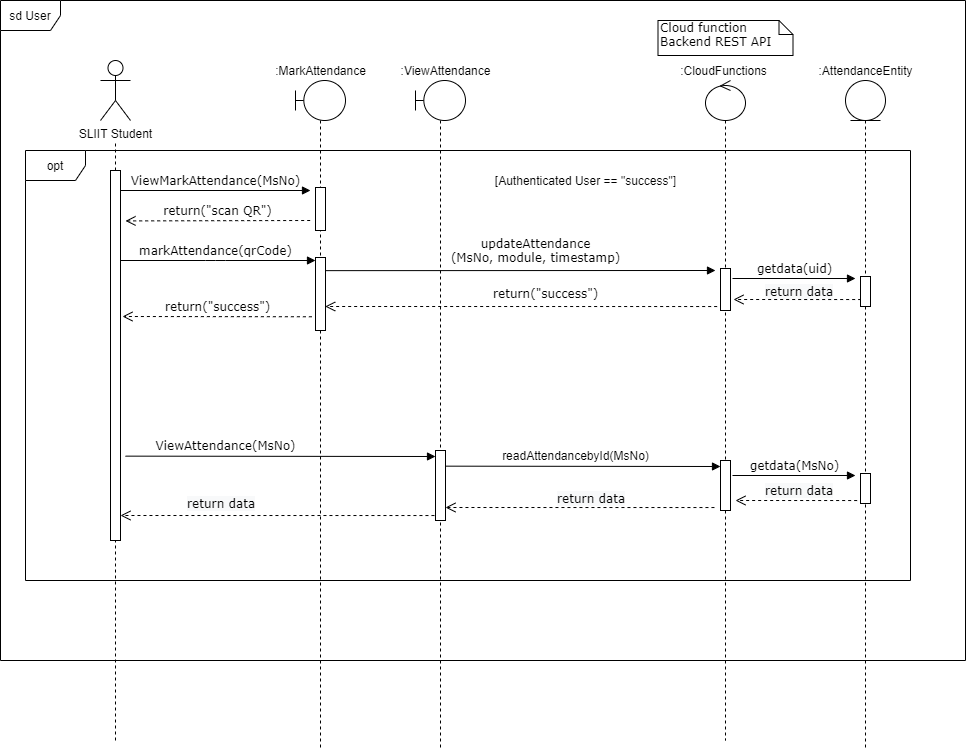

The diagram above was exported from draw.io. Its source (the exported page's mxGraphModel, read from the mxfile embedded in the PNG):
<mxGraphModel dx="1305" dy="1644" grid="1" gridSize="10" guides="1" tooltips="1" connect="1" arrows="1" fold="1" page="1" pageScale="1" pageWidth="1100" pageHeight="850" background="none" math="0" shadow="0">
  <root>
    <mxCell id="0" />
    <mxCell id="1" parent="0" />
    <mxCell id="vphuBsqSyI4VIwLu3Avl-93" value="sd User" style="shape=umlFrame;whiteSpace=wrap;html=1;container=1;" vertex="1" parent="1">
      <mxGeometry x="35" y="-30" width="965" height="660" as="geometry" />
    </mxCell>
    <mxCell id="vphuBsqSyI4VIwLu3Avl-157" value="" style="group" vertex="1" connectable="0" parent="vphuBsqSyI4VIwLu3Avl-93">
      <mxGeometry x="25" y="150" width="885" height="430" as="geometry" />
    </mxCell>
    <mxCell id="vphuBsqSyI4VIwLu3Avl-102" value="opt" style="shape=umlFrame;whiteSpace=wrap;html=1;strokeWidth=1;" vertex="1" parent="vphuBsqSyI4VIwLu3Avl-157">
      <mxGeometry width="885" height="430.00000000000006" as="geometry" />
    </mxCell>
    <mxCell id="vphuBsqSyI4VIwLu3Avl-104" value="[Authenticated User == &quot;success&quot;]" style="text;html=1;align=center;verticalAlign=middle;resizable=0;points=[];autosize=1;strokeColor=none;fillColor=none;" vertex="1" parent="vphuBsqSyI4VIwLu3Avl-157">
      <mxGeometry x="460.00169023859485" y="19.549248663101604" width="200" height="20" as="geometry" />
    </mxCell>
    <mxCell id="vphuBsqSyI4VIwLu3Avl-158" value="&lt;span style=&quot;color: rgb(0, 0, 0); font-family: verdana; font-size: 12px; font-style: normal; font-weight: 400; letter-spacing: normal; text-align: center; text-indent: 0px; text-transform: none; word-spacing: 0px; background-color: rgb(248, 249, 250); display: inline; float: none;&quot;&gt;return data&lt;/span&gt;" style="text;whiteSpace=wrap;html=1;" vertex="1" parent="vphuBsqSyI4VIwLu3Avl-157">
      <mxGeometry x="160" y="340" width="90" height="30" as="geometry" />
    </mxCell>
    <mxCell id="7baba1c4bc27f4b0-41" value="Cloud function&lt;br&gt;Backend REST API" style="shape=note;whiteSpace=wrap;html=1;size=14;verticalAlign=top;align=left;spacingTop=-6;rounded=0;shadow=0;comic=0;labelBackgroundColor=none;strokeWidth=1;fontFamily=Verdana;fontSize=12" parent="vphuBsqSyI4VIwLu3Avl-93" vertex="1">
      <mxGeometry x="657.5" y="20" width="135" height="35" as="geometry" />
    </mxCell>
    <mxCell id="vphuBsqSyI4VIwLu3Avl-7" value="return(&quot;scan QR&quot;)" style="html=1;verticalAlign=bottom;endArrow=open;dashed=1;endSize=8;labelBackgroundColor=none;fontFamily=Verdana;fontSize=12;edgeStyle=elbowEdgeStyle;elbow=vertical;entryX=1.5;entryY=0.137;entryDx=0;entryDy=0;entryPerimeter=0;exitX=-0.033;exitY=0.161;exitDx=0;exitDy=0;exitPerimeter=0;" edge="1" parent="vphuBsqSyI4VIwLu3Avl-93">
      <mxGeometry x="35" y="180.43" as="geometry">
        <mxPoint x="125" y="220.3" as="targetPoint" />
        <Array as="points">
          <mxPoint x="135.5" y="220.43" />
        </Array>
        <mxPoint x="309.6700000000001" y="219.99999999999994" as="sourcePoint" />
      </mxGeometry>
    </mxCell>
    <mxCell id="vphuBsqSyI4VIwLu3Avl-123" value="markAttendance(qrCode)" style="html=1;verticalAlign=bottom;endArrow=block;labelBackgroundColor=none;fontFamily=Verdana;fontSize=12;edgeStyle=elbowEdgeStyle;elbow=vertical;" edge="1" parent="vphuBsqSyI4VIwLu3Avl-93">
      <mxGeometry relative="1" as="geometry">
        <mxPoint x="115" y="260" as="sourcePoint" />
        <mxPoint x="315" y="260" as="targetPoint" />
      </mxGeometry>
    </mxCell>
    <mxCell id="vIlkeToJUZN66tA0jt5S-11" value="return(&quot;success&quot;)" style="html=1;verticalAlign=bottom;endArrow=open;dashed=1;endSize=8;labelBackgroundColor=none;fontFamily=Verdana;fontSize=12;edgeStyle=elbowEdgeStyle;elbow=vertical;entryX=1;entryY=0.216;entryDx=0;entryDy=0;entryPerimeter=0;exitX=-0.061;exitY=0.271;exitDx=0;exitDy=0;exitPerimeter=0;" parent="vphuBsqSyI4VIwLu3Avl-93" edge="1">
      <mxGeometry x="37" y="236" as="geometry">
        <mxPoint x="122" y="316.15999999999997" as="targetPoint" />
        <Array as="points">
          <mxPoint x="137.5" y="316" />
        </Array>
        <mxPoint x="311.3900000000001" y="316.27" as="sourcePoint" />
      </mxGeometry>
    </mxCell>
    <mxCell id="vphuBsqSyI4VIwLu3Avl-32" value="" style="html=1;verticalAlign=bottom;endArrow=block;labelBackgroundColor=none;fontFamily=Verdana;fontSize=12;edgeStyle=elbowEdgeStyle;elbow=vertical;" edge="1" parent="vphuBsqSyI4VIwLu3Avl-93">
      <mxGeometry relative="1" as="geometry">
        <mxPoint x="325" y="270.14" as="sourcePoint" />
        <mxPoint x="715" y="270.14" as="targetPoint" />
      </mxGeometry>
    </mxCell>
    <mxCell id="vphuBsqSyI4VIwLu3Avl-54" value="&lt;span style=&quot;font-family: &amp;#34;verdana&amp;#34;&quot;&gt;updateAttendance&lt;br&gt;(MsNo, module, timestamp)&lt;/span&gt;" style="text;html=1;align=center;verticalAlign=middle;resizable=0;points=[];autosize=1;strokeColor=none;fillColor=none;" vertex="1" parent="vphuBsqSyI4VIwLu3Avl-93">
      <mxGeometry x="445" y="235" width="180" height="30" as="geometry" />
    </mxCell>
    <mxCell id="vphuBsqSyI4VIwLu3Avl-129" value="getdata(uid)" style="html=1;verticalAlign=bottom;endArrow=block;labelBackgroundColor=none;fontFamily=Verdana;fontSize=12;edgeStyle=elbowEdgeStyle;elbow=vertical;" edge="1" parent="vphuBsqSyI4VIwLu3Avl-93">
      <mxGeometry relative="1" as="geometry">
        <mxPoint x="732" y="278" as="sourcePoint" />
        <mxPoint x="855" y="278" as="targetPoint" />
      </mxGeometry>
    </mxCell>
    <mxCell id="vphuBsqSyI4VIwLu3Avl-130" value="" style="html=1;verticalAlign=bottom;endArrow=open;dashed=1;endSize=8;labelBackgroundColor=none;fontFamily=Verdana;fontSize=12;edgeStyle=elbowEdgeStyle;elbow=vertical;exitX=-0.134;exitY=0.902;exitDx=0;exitDy=0;exitPerimeter=0;entryX=1.5;entryY=0.738;entryDx=0;entryDy=0;entryPerimeter=0;" edge="1" parent="vphuBsqSyI4VIwLu3Avl-93">
      <mxGeometry relative="1" as="geometry">
        <mxPoint x="733" y="299.52" as="targetPoint" />
        <Array as="points">
          <mxPoint x="929" y="299" />
          <mxPoint x="964" y="298.5" />
          <mxPoint x="994" y="298.5" />
        </Array>
        <mxPoint x="860.6600000000001" y="299.03999999999974" as="sourcePoint" />
      </mxGeometry>
    </mxCell>
    <mxCell id="vphuBsqSyI4VIwLu3Avl-37" value="&lt;span style=&quot;color: rgb(0, 0, 0); font-family: verdana; font-size: 12px; font-style: normal; font-weight: 400; letter-spacing: normal; text-align: center; text-indent: 0px; text-transform: none; word-spacing: 0px; background-color: rgb(248, 249, 250); display: inline; float: none;&quot;&gt;return data&lt;/span&gt;" style="text;whiteSpace=wrap;html=1;" vertex="1" parent="vphuBsqSyI4VIwLu3Avl-93">
      <mxGeometry x="763" y="278" width="90" height="30" as="geometry" />
    </mxCell>
    <mxCell id="vphuBsqSyI4VIwLu3Avl-143" value="" style="html=1;verticalAlign=bottom;endArrow=open;dashed=1;endSize=8;labelBackgroundColor=none;fontFamily=Verdana;fontSize=12;edgeStyle=elbowEdgeStyle;elbow=vertical;exitX=-0.134;exitY=0.902;exitDx=0;exitDy=0;exitPerimeter=0;entryX=0.971;entryY=0.632;entryDx=0;entryDy=0;entryPerimeter=0;" edge="1" parent="vphuBsqSyI4VIwLu3Avl-93">
      <mxGeometry relative="1" as="geometry">
        <mxPoint x="324.71000000000004" y="306.13599999999997" as="targetPoint" />
        <Array as="points">
          <mxPoint x="791" y="306" />
          <mxPoint x="826" y="305.5" />
          <mxPoint x="856" y="305.5" />
        </Array>
        <mxPoint x="722.6600000000001" y="306.03999999999974" as="sourcePoint" />
      </mxGeometry>
    </mxCell>
    <mxCell id="vphuBsqSyI4VIwLu3Avl-144" value="&lt;span style=&quot;font-family: &amp;#34;verdana&amp;#34;&quot;&gt;return(&quot;success&quot;)&lt;/span&gt;" style="text;html=1;align=center;verticalAlign=middle;resizable=0;points=[];autosize=1;strokeColor=none;fillColor=none;" vertex="1" parent="vphuBsqSyI4VIwLu3Avl-93">
      <mxGeometry x="485" y="283" width="120" height="20" as="geometry" />
    </mxCell>
    <mxCell id="vphuBsqSyI4VIwLu3Avl-148" value="&lt;span style=&quot;font-family: &amp;#34;verdana&amp;#34;&quot;&gt;ViewAttendance(MsNo)&lt;/span&gt;" style="text;html=1;align=center;verticalAlign=middle;resizable=0;points=[];autosize=1;strokeColor=none;fillColor=none;" vertex="1" parent="vphuBsqSyI4VIwLu3Avl-93">
      <mxGeometry x="145" y="435" width="160" height="20" as="geometry" />
    </mxCell>
    <mxCell id="vphuBsqSyI4VIwLu3Avl-150" value="readAttendancebyId(MsNo)" style="text;html=1;align=center;verticalAlign=middle;resizable=0;points=[];autosize=1;strokeColor=none;fillColor=none;" vertex="1" parent="vphuBsqSyI4VIwLu3Avl-93">
      <mxGeometry x="495" y="445" width="160" height="20" as="geometry" />
    </mxCell>
    <mxCell id="vphuBsqSyI4VIwLu3Avl-151" value="getdata(MsNo)" style="html=1;verticalAlign=bottom;endArrow=block;labelBackgroundColor=none;fontFamily=Verdana;fontSize=12;edgeStyle=elbowEdgeStyle;elbow=vertical;" edge="1" parent="vphuBsqSyI4VIwLu3Avl-93">
      <mxGeometry relative="1" as="geometry">
        <mxPoint x="732" y="475" as="sourcePoint" />
        <mxPoint x="855" y="475" as="targetPoint" />
      </mxGeometry>
    </mxCell>
    <mxCell id="vphuBsqSyI4VIwLu3Avl-152" value="" style="html=1;verticalAlign=bottom;endArrow=open;dashed=1;endSize=8;labelBackgroundColor=none;fontFamily=Verdana;fontSize=12;edgeStyle=elbowEdgeStyle;elbow=vertical;exitX=-0.134;exitY=0.902;exitDx=0;exitDy=0;exitPerimeter=0;entryX=1.5;entryY=0.738;entryDx=0;entryDy=0;entryPerimeter=0;" edge="1" parent="vphuBsqSyI4VIwLu3Avl-93">
      <mxGeometry relative="1" as="geometry">
        <mxPoint x="735" y="500.52" as="targetPoint" />
        <Array as="points">
          <mxPoint x="931" y="500" />
          <mxPoint x="966" y="499.5" />
          <mxPoint x="996" y="499.5" />
        </Array>
        <mxPoint x="862.6599999999999" y="500.03999999999974" as="sourcePoint" />
      </mxGeometry>
    </mxCell>
    <mxCell id="vphuBsqSyI4VIwLu3Avl-153" value="&lt;span style=&quot;color: rgb(0, 0, 0); font-family: verdana; font-size: 12px; font-style: normal; font-weight: 400; letter-spacing: normal; text-align: center; text-indent: 0px; text-transform: none; word-spacing: 0px; background-color: rgb(248, 249, 250); display: inline; float: none;&quot;&gt;return data&lt;/span&gt;" style="text;whiteSpace=wrap;html=1;" vertex="1" parent="vphuBsqSyI4VIwLu3Avl-93">
      <mxGeometry x="763" y="477" width="90" height="30" as="geometry" />
    </mxCell>
    <mxCell id="vphuBsqSyI4VIwLu3Avl-154" value="" style="html=1;verticalAlign=bottom;endArrow=open;dashed=1;endSize=8;labelBackgroundColor=none;fontFamily=Verdana;fontSize=12;edgeStyle=elbowEdgeStyle;elbow=vertical;exitX=-0.134;exitY=0.902;exitDx=0;exitDy=0;exitPerimeter=0;" edge="1" parent="vphuBsqSyI4VIwLu3Avl-93" target="vphuBsqSyI4VIwLu3Avl-42">
      <mxGeometry relative="1" as="geometry">
        <mxPoint x="455" y="507" as="targetPoint" />
        <Array as="points">
          <mxPoint x="782.29" y="507" />
          <mxPoint x="817.29" y="506.5" />
          <mxPoint x="847.29" y="506.5" />
        </Array>
        <mxPoint x="713.95" y="507.03999999999974" as="sourcePoint" />
      </mxGeometry>
    </mxCell>
    <mxCell id="vphuBsqSyI4VIwLu3Avl-155" value="&lt;span style=&quot;color: rgb(0, 0, 0); font-family: verdana; font-size: 12px; font-style: normal; font-weight: 400; letter-spacing: normal; text-align: center; text-indent: 0px; text-transform: none; word-spacing: 0px; background-color: rgb(248, 249, 250); display: inline; float: none;&quot;&gt;return data&lt;/span&gt;" style="text;whiteSpace=wrap;html=1;" vertex="1" parent="vphuBsqSyI4VIwLu3Avl-93">
      <mxGeometry x="555" y="485" width="90" height="30" as="geometry" />
    </mxCell>
    <mxCell id="vphuBsqSyI4VIwLu3Avl-156" value="" style="html=1;verticalAlign=bottom;endArrow=open;dashed=1;endSize=8;labelBackgroundColor=none;fontFamily=Verdana;fontSize=12;edgeStyle=elbowEdgeStyle;elbow=vertical;exitX=-0.134;exitY=0.902;exitDx=0;exitDy=0;exitPerimeter=0;" edge="1" parent="vphuBsqSyI4VIwLu3Avl-93" target="7baba1c4bc27f4b0-9">
      <mxGeometry relative="1" as="geometry">
        <mxPoint x="135" y="515" as="targetPoint" />
        <Array as="points">
          <mxPoint x="502.28999999999996" y="515" />
          <mxPoint x="537.29" y="514.5" />
          <mxPoint x="567.29" y="514.5" />
        </Array>
        <mxPoint x="433.95000000000005" y="515.0399999999997" as="sourcePoint" />
      </mxGeometry>
    </mxCell>
    <mxCell id="vIlkeToJUZN66tA0jt5S-10" value="" style="endArrow=none;dashed=1;html=1;" parent="1" edge="1">
      <mxGeometry width="50" height="50" relative="1" as="geometry">
        <mxPoint x="150" y="710" as="sourcePoint" />
        <mxPoint x="150" y="110" as="targetPoint" />
      </mxGeometry>
    </mxCell>
    <mxCell id="vIlkeToJUZN66tA0jt5S-1" value="SLIIT Student" style="shape=umlActor;verticalLabelPosition=bottom;verticalAlign=top;html=1;outlineConnect=0;" parent="1" vertex="1">
      <mxGeometry x="135" y="30" width="30" height="60" as="geometry" />
    </mxCell>
    <mxCell id="vphuBsqSyI4VIwLu3Avl-20" value="" style="shape=umlLifeline;participant=umlBoundary;perimeter=lifelinePerimeter;whiteSpace=wrap;html=1;container=1;collapsible=0;recursiveResize=0;verticalAlign=top;spacingTop=36;outlineConnect=0;" vertex="1" parent="1">
      <mxGeometry x="330" y="50" width="50" height="670" as="geometry" />
    </mxCell>
    <mxCell id="vphuBsqSyI4VIwLu3Avl-22" value="" style="html=1;points=[];perimeter=orthogonalPerimeter;rounded=0;shadow=0;comic=0;labelBackgroundColor=none;strokeWidth=1;fontFamily=Verdana;fontSize=12;align=center;" vertex="1" parent="vphuBsqSyI4VIwLu3Avl-20">
      <mxGeometry x="20" y="107" width="10" height="43" as="geometry" />
    </mxCell>
    <mxCell id="vphuBsqSyI4VIwLu3Avl-126" value="" style="html=1;points=[];perimeter=orthogonalPerimeter;rounded=0;shadow=0;comic=0;labelBackgroundColor=none;strokeWidth=1;fontFamily=Verdana;fontSize=12;align=center;" vertex="1" parent="vphuBsqSyI4VIwLu3Avl-20">
      <mxGeometry x="20" y="177" width="10" height="73" as="geometry" />
    </mxCell>
    <mxCell id="vphuBsqSyI4VIwLu3Avl-21" value=":MarkAttendance" style="text;html=1;align=center;verticalAlign=middle;resizable=0;points=[];autosize=1;strokeColor=none;fillColor=none;" vertex="1" parent="1">
      <mxGeometry x="300" y="30" width="110" height="20" as="geometry" />
    </mxCell>
    <mxCell id="7baba1c4bc27f4b0-9" value="" style="html=1;points=[];perimeter=orthogonalPerimeter;rounded=0;shadow=0;comic=0;labelBackgroundColor=none;strokeWidth=1;fontFamily=Verdana;fontSize=12;align=center;" parent="1" vertex="1">
      <mxGeometry x="145" y="140" width="10" height="370" as="geometry" />
    </mxCell>
    <mxCell id="vphuBsqSyI4VIwLu3Avl-26" value="" style="shape=umlLifeline;participant=umlEntity;perimeter=lifelinePerimeter;whiteSpace=wrap;html=1;container=1;collapsible=0;recursiveResize=0;verticalAlign=top;spacingTop=36;outlineConnect=0;" vertex="1" parent="1">
      <mxGeometry x="880" y="50" width="40" height="670" as="geometry" />
    </mxCell>
    <mxCell id="vphuBsqSyI4VIwLu3Avl-38" value="" style="html=1;points=[];perimeter=orthogonalPerimeter;rounded=0;shadow=0;comic=0;labelBackgroundColor=none;strokeWidth=1;fontFamily=Verdana;fontSize=12;align=center;" vertex="1" parent="vphuBsqSyI4VIwLu3Avl-26">
      <mxGeometry x="15" y="196" width="10" height="30" as="geometry" />
    </mxCell>
    <mxCell id="vphuBsqSyI4VIwLu3Avl-62" value="" style="html=1;points=[];perimeter=orthogonalPerimeter;rounded=0;shadow=0;comic=0;labelBackgroundColor=none;strokeWidth=1;fontFamily=Verdana;fontSize=12;align=center;" vertex="1" parent="vphuBsqSyI4VIwLu3Avl-26">
      <mxGeometry x="15" y="393" width="10" height="30" as="geometry" />
    </mxCell>
    <mxCell id="vphuBsqSyI4VIwLu3Avl-27" value=":AttendanceEntity" style="text;html=1;align=center;verticalAlign=middle;resizable=0;points=[];autosize=1;strokeColor=none;fillColor=none;" vertex="1" parent="1">
      <mxGeometry x="845" y="30" width="110" height="20" as="geometry" />
    </mxCell>
    <mxCell id="vphuBsqSyI4VIwLu3Avl-28" value="ViewMarkAttendance(MsNo)" style="html=1;verticalAlign=bottom;endArrow=block;entryX=0;entryY=0;labelBackgroundColor=none;fontFamily=Verdana;fontSize=12;edgeStyle=elbowEdgeStyle;elbow=vertical;" edge="1" parent="1">
      <mxGeometry relative="1" as="geometry">
        <mxPoint x="155" y="160" as="sourcePoint" />
        <mxPoint x="345" y="160.00000000000108" as="targetPoint" />
      </mxGeometry>
    </mxCell>
    <mxCell id="vphuBsqSyI4VIwLu3Avl-29" value="" style="shape=umlLifeline;participant=umlControl;perimeter=lifelinePerimeter;whiteSpace=wrap;html=1;container=1;collapsible=0;recursiveResize=0;verticalAlign=top;spacingTop=36;outlineConnect=0;" vertex="1" parent="1">
      <mxGeometry x="740" y="50" width="40" height="660" as="geometry" />
    </mxCell>
    <mxCell id="vphuBsqSyI4VIwLu3Avl-60" value="" style="html=1;verticalAlign=bottom;endArrow=block;labelBackgroundColor=none;fontFamily=Verdana;fontSize=12;edgeStyle=elbowEdgeStyle;elbow=vertical;exitX=0.957;exitY=0.529;exitDx=0;exitDy=0;exitPerimeter=0;" edge="1" parent="vphuBsqSyI4VIwLu3Avl-29" target="vphuBsqSyI4VIwLu3Avl-61">
      <mxGeometry relative="1" as="geometry">
        <mxPoint x="-259.99999999999983" y="385.65999999999985" as="sourcePoint" />
        <mxPoint y="387" as="targetPoint" />
      </mxGeometry>
    </mxCell>
    <mxCell id="vphuBsqSyI4VIwLu3Avl-61" value="" style="html=1;points=[];perimeter=orthogonalPerimeter;rounded=0;shadow=0;comic=0;labelBackgroundColor=none;strokeWidth=1;fontFamily=Verdana;fontSize=12;align=center;" vertex="1" parent="vphuBsqSyI4VIwLu3Avl-29">
      <mxGeometry x="15" y="380" width="10" height="50" as="geometry" />
    </mxCell>
    <mxCell id="vphuBsqSyI4VIwLu3Avl-127" value="" style="html=1;points=[];perimeter=orthogonalPerimeter;rounded=0;shadow=0;comic=0;labelBackgroundColor=none;strokeWidth=1;fontFamily=Verdana;fontSize=12;align=center;" vertex="1" parent="vphuBsqSyI4VIwLu3Avl-29">
      <mxGeometry x="15" y="188" width="10" height="42" as="geometry" />
    </mxCell>
    <mxCell id="vphuBsqSyI4VIwLu3Avl-39" value=":CloudFunctions" style="text;html=1;align=center;verticalAlign=middle;resizable=0;points=[];autosize=1;strokeColor=none;fillColor=none;" vertex="1" parent="1">
      <mxGeometry x="707.5" y="30" width="100" height="20" as="geometry" />
    </mxCell>
    <mxCell id="vphuBsqSyI4VIwLu3Avl-43" value="" style="shape=umlLifeline;participant=umlBoundary;perimeter=lifelinePerimeter;whiteSpace=wrap;html=1;container=1;collapsible=0;recursiveResize=0;verticalAlign=top;spacingTop=36;outlineConnect=0;" vertex="1" parent="1">
      <mxGeometry x="450" y="50" width="50" height="670" as="geometry" />
    </mxCell>
    <mxCell id="vphuBsqSyI4VIwLu3Avl-42" value="" style="html=1;points=[];perimeter=orthogonalPerimeter;rounded=0;shadow=0;comic=0;labelBackgroundColor=none;strokeWidth=1;fontFamily=Verdana;fontSize=12;align=center;" vertex="1" parent="vphuBsqSyI4VIwLu3Avl-43">
      <mxGeometry x="20" y="370" width="10" height="70" as="geometry" />
    </mxCell>
    <mxCell id="vphuBsqSyI4VIwLu3Avl-45" value=":ViewAttendance" style="text;html=1;align=center;verticalAlign=middle;resizable=0;points=[];autosize=1;strokeColor=none;fillColor=none;" vertex="1" parent="1">
      <mxGeometry x="425" y="30" width="110" height="20" as="geometry" />
    </mxCell>
    <mxCell id="vphuBsqSyI4VIwLu3Avl-146" value="" style="html=1;verticalAlign=bottom;endArrow=block;entryX=0;entryY=0.083;labelBackgroundColor=none;fontFamily=Verdana;fontSize=12;edgeStyle=elbowEdgeStyle;elbow=vertical;entryDx=0;entryDy=0;entryPerimeter=0;exitX=1.5;exitY=0.772;exitDx=0;exitDy=0;exitPerimeter=0;" edge="1" parent="1" source="7baba1c4bc27f4b0-9" target="vphuBsqSyI4VIwLu3Avl-42">
      <mxGeometry relative="1" as="geometry">
        <mxPoint x="170" y="426" as="sourcePoint" />
        <mxPoint x="350" y="425.00000000000114" as="targetPoint" />
      </mxGeometry>
    </mxCell>
  </root>
</mxGraphModel>